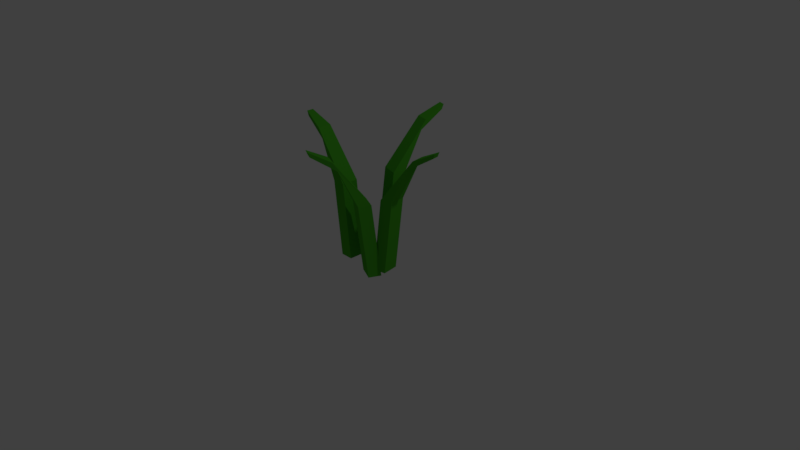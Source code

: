 # Source: Grass1.blend  (saved by Blender 2.79.0; exported with 4.5.12 LTS)
import bpy
from mathutils import Matrix  # noqa: F401  (used for matrix-valued properties, if any)

bpy.ops.wm.read_factory_settings(use_empty=True)
scene = bpy.context.scene
scene.name = 'Scene'

# ---- collections
col_collection_1 = bpy.data.collections.new('Collection 1'); scene.collection.children.link(col_collection_1)

# ---- materials (node trees are filled in below, after node groups)
mat_grassgreen = bpy.data.materials.new('GrassGreen')
mat_grassgreen.alpha_threshold = 0.0
mat_grassgreen.use_transparent_shadow = False
mat_grassgreen.diffuse_color = (0.0651, 0.4109, 0.02024, 1.0)
mat_grassgreen.roughness = 0.5
mat_grassgreen.line_color = (0.0, 0.0, 0.0, 1.0)

# ---- material node trees

# ---- world
world_world = bpy.data.worlds.new('World'); scene.world = world_world
world_world.color = (0.05088, 0.05088, 0.05088)
world_world.use_sun_shadow = False
world_world.sun_shadow_jitter_overblur = 0.0
world_world.cycles.sampling_method = 'MANUAL'

# ---- cameras
cam_camera = bpy.data.cameras.new('Camera')
cam_camera.clip_end = 100.0
cam_camera.lens = 35.0
cam_camera.sensor_width = 32.0
cam_camera.sensor_height = 18.0
cam_camera.ortho_scale = 7.314
cam_camera.dof.focus_distance = 0.0
cam_camera.dof.aperture_fstop = 128.0

# ---- lights
light_lamp = bpy.data.lights.new('Lamp', 'POINT')
light_lamp.transmission_factor = 0.0
light_lamp.cutoff_distance = 30.0
light_lamp.energy = 100.0
light_lamp.shadow_buffer_clip_start = 1.001
light_lamp.shadow_soft_size = 0.1
light_lamp.shadow_maximum_resolution = 0.006
light_lamp.use_absolute_resolution = True

# ---- meshes
me_cube = bpy.data.meshes.new('Cube')
me_cube.from_pydata([(1.0, 1.0, -1.0), (1.0, -1.0, -1.0), (-1.0, -1.0, -1.0), (-1.0, 1.0, -1.0), (-5.857, 0.8181, 0.6373), (-5.857, -0.8181, 0.6373), (-5.122, -0.8181, 0.5117), (-5.122, 0.8181, 0.5117), (-0.3724, 1.0, 0.01515), (-0.3724, -1.0, 0.01515), (-2.372, -1.0, 0.01515), (-2.372, 1.0, 0.01515), (-9.181, 0.4058, 0.7831), (-9.181, -0.4058, 0.7831), (-8.883, 0.4058, 0.7183), (-8.883, -0.4058, 0.7183)], [], [(0, 1, 2, 3), (7, 6, 15, 14), (8, 4, 5, 9), (9, 5, 6, 10), (10, 6, 7, 11), (8, 0, 3, 11), (4, 8, 11, 7), (2, 10, 11, 3), (1, 9, 10, 2), (0, 8, 9, 1), (12, 14, 15, 13), (4, 7, 14, 12), (6, 5, 13, 15), (5, 4, 12, 13)])
me_cube.materials.append(mat_grassgreen)
me_cube.use_remesh_preserve_volume = False
me_cube.use_remesh_preserve_attributes = False
me_cube.use_mirror_vertex_groups = False
me_cube.update()
me_cube_001 = bpy.data.meshes.new('Cube.001')
me_cube_001.from_pydata([(1.0, 1.0, -1.0), (1.0, -1.0, -1.0), (-1.0, -1.0, -1.0), (-1.0, 1.0, -1.0), (-5.857, 0.8181, 0.6373), (-5.857, -0.8181, 0.6373), (-5.122, -0.8181, 0.5117), (-5.122, 0.8181, 0.5117), (-0.3724, 1.0, 0.01515), (-0.3724, -1.0, 0.01515), (-2.372, -1.0, 0.01515), (-2.372, 1.0, 0.01515), (-9.181, 0.4058, 0.7831), (-9.181, -0.4058, 0.7831), (-8.883, 0.4058, 0.7183), (-8.883, -0.4058, 0.7183)], [], [(0, 1, 2, 3), (7, 6, 15, 14), (8, 4, 5, 9), (9, 5, 6, 10), (10, 6, 7, 11), (8, 0, 3, 11), (4, 8, 11, 7), (2, 10, 11, 3), (1, 9, 10, 2), (0, 8, 9, 1), (12, 14, 15, 13), (4, 7, 14, 12), (6, 5, 13, 15), (5, 4, 12, 13)])
me_cube_001.materials.append(mat_grassgreen)
me_cube_001.use_remesh_preserve_volume = False
me_cube_001.use_remesh_preserve_attributes = False
me_cube_001.use_mirror_vertex_groups = False
me_cube_001.update()
me_cube_002 = bpy.data.meshes.new('Cube.002')
me_cube_002.from_pydata([(1.0, 1.0, -1.0), (1.0, -1.0, -1.0), (-1.0, -1.0, -1.0), (-1.0, 1.0, -1.0), (-5.857, 0.8181, 0.6373), (-5.857, -0.8181, 0.6373), (-5.122, -0.8181, 0.5117), (-5.122, 0.8181, 0.5117), (-0.3724, 1.0, 0.01515), (-0.3724, -1.0, 0.01515), (-2.372, -1.0, 0.01515), (-2.372, 1.0, 0.01515), (-9.181, 0.4058, 0.7831), (-9.181, -0.4058, 0.7831), (-8.883, 0.4058, 0.7183), (-8.883, -0.4058, 0.7183)], [], [(0, 1, 2, 3), (7, 6, 15, 14), (8, 4, 5, 9), (9, 5, 6, 10), (10, 6, 7, 11), (8, 0, 3, 11), (4, 8, 11, 7), (2, 10, 11, 3), (1, 9, 10, 2), (0, 8, 9, 1), (12, 14, 15, 13), (4, 7, 14, 12), (6, 5, 13, 15), (5, 4, 12, 13)])
me_cube_002.materials.append(mat_grassgreen)
me_cube_002.use_remesh_preserve_volume = False
me_cube_002.use_remesh_preserve_attributes = False
me_cube_002.use_mirror_vertex_groups = False
me_cube_002.update()
me_cube_003 = bpy.data.meshes.new('Cube.003')
me_cube_003.from_pydata([(1.0, 1.0, -1.0), (1.0, -1.0, -1.0), (-1.0, -1.0, -1.0), (-1.0, 1.0, -1.0), (-5.857, 0.8181, 0.6373), (-5.857, -0.8181, 0.6373), (-5.122, -0.8181, 0.5117), (-5.122, 0.8181, 0.5117), (-0.3724, 1.0, 0.01515), (-0.3724, -1.0, 0.01515), (-2.372, -1.0, 0.01515), (-2.372, 1.0, 0.01515), (-9.181, 0.4058, 0.7831), (-9.181, -0.4058, 0.7831), (-8.883, 0.4058, 0.7183), (-8.883, -0.4058, 0.7183)], [], [(0, 1, 2, 3), (7, 6, 15, 14), (8, 4, 5, 9), (9, 5, 6, 10), (10, 6, 7, 11), (8, 0, 3, 11), (4, 8, 11, 7), (2, 10, 11, 3), (1, 9, 10, 2), (0, 8, 9, 1), (12, 14, 15, 13), (4, 7, 14, 12), (6, 5, 13, 15), (5, 4, 12, 13)])
me_cube_003.materials.append(mat_grassgreen)
me_cube_003.use_remesh_preserve_volume = False
me_cube_003.use_remesh_preserve_attributes = False
me_cube_003.use_mirror_vertex_groups = False
me_cube_003.update()

# ---- objects
ob_cube = bpy.data.objects.new('Cube', me_cube)
ob_lamp = bpy.data.objects.new('Lamp', light_lamp)
ob_camera = bpy.data.objects.new('Camera', cam_camera)
ob_cube_001 = bpy.data.objects.new('Cube.001', me_cube_001)
ob_cube_002 = bpy.data.objects.new('Cube.002', me_cube_002)
ob_cube_003 = bpy.data.objects.new('Cube.003', me_cube_003)

# ---- transforms, parenting, visibility, modifiers, constraints
ob_cube.location = (-0.3154, 0.0, 0.8837)
ob_cube.scale = (0.08592, 0.1144, 1.0)
ob_cube.lock_rotations_4d = False
ob_cube.empty_display_type = 'ARROWS'
ob_cube.lineart.crease_threshold = 0.0
ob_lamp.location = (4.076, 1.005, 5.904)
ob_lamp.rotation_euler = (0.6503, 0.05522, 1.866)
ob_lamp.lock_rotations_4d = False
ob_lamp.empty_display_type = 'ARROWS'
ob_lamp.color = (0.0, 0.0, 0.0, 0.0)
ob_lamp.lineart.crease_threshold = 0.0
ob_camera.location = (7.481, -6.508, 5.344)
ob_camera.rotation_euler = (1.109, 0.0, 0.8149)
ob_camera.lock_rotations_4d = False
ob_camera.empty_display_type = 'ARROWS'
ob_camera.color = (0.0, 0.0, 0.0, 0.0)
ob_camera.display_type = 'WIRE'
ob_camera.lineart.crease_threshold = 0.0
ob_cube_001.location = (0.05527, 0.0, 0.7467)
ob_cube_001.rotation_euler = (0.0, 0.0, -5.139)
ob_cube_001.scale = (0.08592, 0.1144, 1.0)
ob_cube_001.lock_rotations_4d = False
ob_cube_001.empty_display_type = 'ARROWS'
ob_cube_001.lineart.crease_threshold = 0.0
ob_cube_002.location = (-0.09663, 0.4123, 0.999)
ob_cube_002.rotation_euler = (0.0, -0.0, -8.112)
ob_cube_002.scale = (0.08592, 0.1144, 1.0)
ob_cube_002.lock_rotations_4d = False
ob_cube_002.empty_display_type = 'ARROWS'
ob_cube_002.lineart.crease_threshold = 0.0
ob_cube_003.location = (0.1756, 0.1141, 0.8188)
ob_cube_003.rotation_euler = (0.0, 0.0, -9.277)
ob_cube_003.scale = (0.08592, 0.1144, 1.0)
ob_cube_003.lock_rotations_4d = False
ob_cube_003.empty_display_type = 'ARROWS'
ob_cube_003.lineart.crease_threshold = 0.0

# ---- collection membership
col_collection_1.objects.link(ob_cube)
col_collection_1.objects.link(ob_lamp)
col_collection_1.objects.link(ob_camera)
col_collection_1.objects.link(ob_cube_001)
col_collection_1.objects.link(ob_cube_002)
col_collection_1.objects.link(ob_cube_003)

# ---- scene / render settings (as saved in the file)
scene.camera = ob_camera
scene.frame_start = 1; scene.frame_end = 250; scene.frame_set(1)
scene.render.engine = 'BLENDER_EEVEE_NEXT'
scene.render.resolution_percentage = 50
scene.render.dither_intensity = 0.0
scene.cycles.use_denoising = False
scene.cycles.samples = 128
scene.cycles.sampling_pattern = 'TABULATED_SOBOL'
scene.cycles.use_adaptive_sampling = False
scene.cycles.use_light_tree = False
scene.cycles.blur_glossy = 0.0
scene.cycles.sample_clamp_indirect = 0.0
scene.view_settings.view_transform = 'Standard'
bpy.context.view_layer.update()
